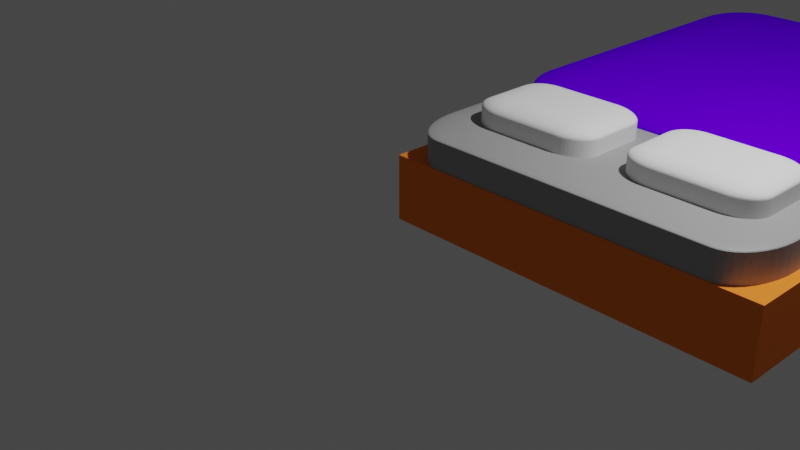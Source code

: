 # Source: Bed.blend  (saved by Blender 2.92.15; exported with 4.5.12 LTS)
import bpy
from mathutils import Matrix  # noqa: F401  (used for matrix-valued properties, if any)

bpy.ops.wm.read_factory_settings(use_empty=True)
scene = bpy.context.scene
scene.name = 'Scene'

# ---- collections
col_collection = bpy.data.collections.new('Collection'); scene.collection.children.link(col_collection)

# ---- materials (node trees are filled in below, after node groups)
mat_material = bpy.data.materials.new('Material')
mat_material.alpha_threshold = 0.0
mat_material.use_transparent_shadow = False
mat_material.line_color = (0.0, 0.0, 0.0, 1.0)
mat_material_003 = bpy.data.materials.new('Material.003')
mat_material_003.use_transparent_shadow = False
mat_material_001 = bpy.data.materials.new('Material.001')
mat_material_001.use_transparent_shadow = False
mat_material_002 = bpy.data.materials.new('Material.002')
mat_material_002.use_transparent_shadow = False

# ---- material node trees
mat_material.use_nodes = True; mat_material.node_tree.nodes.clear()
_N = mat_material.node_tree.nodes; _L = mat_material.node_tree.links
n0 = _N.new('ShaderNodeOutputMaterial'); n0.name = 'Material Output'; n0.location = (300, 300)
n1 = _N.new('ShaderNodeBsdfPrincipled'); n1.name = 'Principled BSDF'; n1.location = (10, 300)
n1.distribution = 'GGX'
n1.subsurface_method = 'BURLEY'
n1.inputs[0].default_value = (1.0, 0.2356, 0.03141, 1.0)
n1.inputs[2].default_value = 1.0
n1.inputs[3].default_value = 1.45
n1.inputs[13].default_value = 0.1544
n1.inputs[27].default_value = (0.0, 0.0, 0.0, 1.0)
n1.inputs[28].default_value = 1.0
_L.new(n1.outputs[0], n0.inputs[0])
n0.is_active_output = True
mat_material_003.use_nodes = True; mat_material_003.node_tree.nodes.clear()
_N = mat_material_003.node_tree.nodes; _L = mat_material_003.node_tree.links
n0 = _N.new('ShaderNodeBsdfPrincipled'); n0.name = 'Principled BSDF'; n0.location = (10, 300)
n0.distribution = 'GGX'
n0.subsurface_method = 'BURLEY'
n0.inputs[0].default_value = (0.3424, 0.3424, 0.3424, 1.0)
n0.inputs[3].default_value = 1.45
n0.inputs[27].default_value = (0.0, 0.0, 0.0, 1.0)
n0.inputs[28].default_value = 1.0
n1 = _N.new('ShaderNodeOutputMaterial'); n1.name = 'Material Output'; n1.location = (300, 300)
_L.new(n0.outputs[0], n1.inputs[0])
n1.is_active_output = True
mat_material_001.use_nodes = True; mat_material_001.node_tree.nodes.clear()
_N = mat_material_001.node_tree.nodes; _L = mat_material_001.node_tree.links
n0 = _N.new('ShaderNodeBsdfPrincipled'); n0.name = 'Principled BSDF'; n0.location = (10, 300)
n0.distribution = 'GGX'
n0.subsurface_method = 'BURLEY'
n0.inputs[2].default_value = 1.0
n0.inputs[3].default_value = 1.45
n0.inputs[13].default_value = 0.0
n0.inputs[27].default_value = (0.0, 0.0, 0.0, 1.0)
n0.inputs[28].default_value = 1.0
n1 = _N.new('ShaderNodeOutputMaterial'); n1.name = 'Material Output'; n1.location = (300, 300)
_L.new(n0.outputs[0], n1.inputs[0])
n1.is_active_output = True
mat_material_002.use_nodes = True; mat_material_002.node_tree.nodes.clear()
_N = mat_material_002.node_tree.nodes; _L = mat_material_002.node_tree.links
n0 = _N.new('ShaderNodeBsdfPrincipled'); n0.name = 'Principled BSDF'; n0.location = (10, 300)
n0.distribution = 'GGX'
n0.subsurface_method = 'BURLEY'
n0.inputs[0].default_value = (0.1016, 0.0, 0.8, 1.0)
n0.inputs[2].default_value = 1.0
n0.inputs[3].default_value = 1.45
n0.inputs[13].default_value = 0.0
n0.inputs[27].default_value = (0.0, 0.0, 0.0, 1.0)
n0.inputs[28].default_value = 1.0
n1 = _N.new('ShaderNodeOutputMaterial'); n1.name = 'Material Output'; n1.location = (300, 300)
_L.new(n0.outputs[0], n1.inputs[0])
n1.is_active_output = True

# ---- world
world_world = bpy.data.worlds.new('World'); scene.world = world_world
world_world.use_nodes = True; world_world.node_tree.nodes.clear()
_N = world_world.node_tree.nodes; _L = world_world.node_tree.links
n0 = _N.new('ShaderNodeOutputWorld'); n0.name = 'World Output'; n0.location = (300, 300)
n1 = _N.new('ShaderNodeBackground'); n1.name = 'Background'; n1.location = (10, 300)
n1.inputs[0].default_value = (0.05088, 0.05088, 0.05088, 1.0)
_L.new(n1.outputs[0], n0.inputs[0])
n0.is_active_output = True
world_world.color = (0.05088, 0.05088, 0.05088)
world_world.use_sun_shadow = False
world_world.sun_shadow_jitter_overblur = 0.0

# ---- cameras
cam_camera = bpy.data.cameras.new('Camera')
cam_camera.clip_end = 100.0
cam_camera.ortho_scale = 7.314

# ---- lights
light_light = bpy.data.lights.new('Light', 'POINT')
light_light.transmission_factor = 0.0
light_light.energy = 1000.0
light_light.shadow_soft_size = 0.1
light_light.shadow_maximum_resolution = 0.006
light_light.use_absolute_resolution = True

# ---- meshes
me_cube = bpy.data.meshes.new('Cube')
me_cube.from_pydata([(1.0, 1.0, 1.0), (1.0, 1.0, -1.0), (1.0, -1.0, 1.0), (1.0, -1.0, -1.0), (-1.0, 1.0, 1.0), (-1.0, 1.0, -1.0), (-1.0, -1.0, 1.0), (-1.0, -1.0, -1.0)], [], [(0, 4, 6, 2), (3, 2, 6, 7), (7, 6, 4, 5), (5, 1, 3, 7), (1, 0, 2, 3), (5, 4, 0, 1)])
_uv = me_cube.uv_layers.new(name='UVMap')
_uv.uv.foreach_set('vector', [0.625, 0.5, 0.875, 0.5, 0.875, 0.75, 0.625, 0.75, 0.375, 0.75, 0.625, 0.75, 0.625, 1.0, 0.375, 1.0, 0.375, 0.0, 0.625, 0.0, 0.625, 0.25, 0.375, 0.25, 0.125, 0.5, 0.375, 0.5, 0.375, 0.75, 0.125, 0.75, 0.375, 0.5, 0.625, 0.5, 0.625, 0.75, 0.375, 0.75, 0.375, 0.25, 0.625, 0.25, 0.625, 0.5, 0.375, 0.5])
me_cube.materials.append(mat_material)
me_cube.use_remesh_preserve_volume = False
me_cube.use_remesh_preserve_attributes = False
me_cube.use_mirror_vertex_groups = False
me_cube.update()
me_cube_001 = bpy.data.meshes.new('Cube.001')
me_cube_001.from_pydata([(-1.0, -1.0, -1.0), (-1.0, -1.0, 1.0), (-1.0, 1.0, -1.0), (-1.0, 1.0, 1.0), (1.0, -1.0, -1.0), (1.0, -1.0, 1.0), (1.0, 1.0, -1.0), (1.0, 1.0, 1.0)], [], [(0, 1, 3, 2), (2, 3, 7, 6), (6, 7, 5, 4), (4, 5, 1, 0), (2, 6, 4, 0), (7, 3, 1, 5)])
_uv = me_cube_001.uv_layers.new(name='UVMap')
_uv.uv.foreach_set('vector', [0.375, 0.0, 0.625, 0.0, 0.625, 0.25, 0.375, 0.25, 0.375, 0.25, 0.625, 0.25, 0.625, 0.5, 0.375, 0.5, 0.375, 0.5, 0.625, 0.5, 0.625, 0.75, 0.375, 0.75, 0.375, 0.75, 0.625, 0.75, 0.625, 1.0, 0.375, 1.0, 0.125, 0.5, 0.375, 0.5, 0.375, 0.75, 0.125, 0.75, 0.625, 0.5, 0.875, 0.5, 0.875, 0.75, 0.625, 0.75])
me_cube_001.materials.append(mat_material_003)
me_cube_001.use_remesh_fix_poles = True
me_cube_001.use_remesh_preserve_attributes = False
me_cube_001.use_mirror_vertex_groups = False
me_cube_001.update()
me_cube_002 = bpy.data.meshes.new('Cube.002')
me_cube_002.from_pydata([(-1.0, -1.0, -1.0), (-1.0, -1.0, 1.0), (-1.0, 1.0, -1.0), (-1.0, 1.0, 1.0), (1.0, -1.0, -1.0), (1.0, -1.0, 1.0), (1.0, 1.0, -1.0), (1.0, 1.0, 1.0)], [], [(0, 1, 3, 2), (2, 3, 7, 6), (6, 7, 5, 4), (4, 5, 1, 0), (2, 6, 4, 0), (7, 3, 1, 5)])
_uv = me_cube_002.uv_layers.new(name='UVMap')
_uv.uv.foreach_set('vector', [0.375, 0.0, 0.625, 0.0, 0.625, 0.25, 0.375, 0.25, 0.375, 0.25, 0.625, 0.25, 0.625, 0.5, 0.375, 0.5, 0.375, 0.5, 0.625, 0.5, 0.625, 0.75, 0.375, 0.75, 0.375, 0.75, 0.625, 0.75, 0.625, 1.0, 0.375, 1.0, 0.125, 0.5, 0.375, 0.5, 0.375, 0.75, 0.125, 0.75, 0.625, 0.5, 0.875, 0.5, 0.875, 0.75, 0.625, 0.75])
me_cube_002.materials.append(mat_material_001)
me_cube_002.use_remesh_fix_poles = True
me_cube_002.use_remesh_preserve_attributes = False
me_cube_002.use_mirror_vertex_groups = False
me_cube_002.update()
me_cube_003 = bpy.data.meshes.new('Cube.003')
me_cube_003.from_pydata([(-1.0, -1.0, -1.0), (-1.0, -1.0, 1.0), (-1.0, 1.0, -1.0), (-1.0, 1.0, 1.0), (1.0, -1.0, -1.0), (1.0, -1.0, 1.0), (1.0, 1.0, -1.0), (1.0, 1.0, 1.0)], [], [(0, 1, 3, 2), (2, 3, 7, 6), (6, 7, 5, 4), (4, 5, 1, 0), (2, 6, 4, 0), (7, 3, 1, 5)])
_uv = me_cube_003.uv_layers.new(name='UVMap')
_uv.uv.foreach_set('vector', [0.375, 0.0, 0.625, 0.0, 0.625, 0.25, 0.375, 0.25, 0.375, 0.25, 0.625, 0.25, 0.625, 0.5, 0.375, 0.5, 0.375, 0.5, 0.625, 0.5, 0.625, 0.75, 0.375, 0.75, 0.375, 0.75, 0.625, 0.75, 0.625, 1.0, 0.375, 1.0, 0.125, 0.5, 0.375, 0.5, 0.375, 0.75, 0.125, 0.75, 0.625, 0.5, 0.875, 0.5, 0.875, 0.75, 0.625, 0.75])
me_cube_003.materials.append(mat_material_001)
me_cube_003.use_remesh_fix_poles = True
me_cube_003.use_remesh_preserve_attributes = False
me_cube_003.use_mirror_vertex_groups = False
me_cube_003.update()
me_cube_004 = bpy.data.meshes.new('Cube.004')
me_cube_004.from_pydata([(-1.0, -1.0, -1.0), (-1.0, -1.0, 1.0), (-1.0, 1.0, -1.0), (-1.0, 1.0, 1.0), (1.0, -1.0, -1.0), (1.0, -1.0, 1.0), (1.0, 1.0, -1.0), (1.0, 1.0, 1.0)], [], [(0, 1, 3, 2), (2, 3, 7, 6), (6, 7, 5, 4), (4, 5, 1, 0), (2, 6, 4, 0), (7, 3, 1, 5)])
_uv = me_cube_004.uv_layers.new(name='UVMap')
_uv.uv.foreach_set('vector', [0.375, 0.0, 0.625, 0.0, 0.625, 0.25, 0.375, 0.25, 0.375, 0.25, 0.625, 0.25, 0.625, 0.5, 0.375, 0.5, 0.375, 0.5, 0.625, 0.5, 0.625, 0.75, 0.375, 0.75, 0.375, 0.75, 0.625, 0.75, 0.625, 1.0, 0.375, 1.0, 0.125, 0.5, 0.375, 0.5, 0.375, 0.75, 0.125, 0.75, 0.625, 0.5, 0.875, 0.5, 0.875, 0.75, 0.625, 0.75])
me_cube_004.materials.append(mat_material_002)
me_cube_004.use_remesh_fix_poles = True
me_cube_004.use_remesh_preserve_attributes = False
me_cube_004.use_mirror_vertex_groups = False
me_cube_004.update()

# ---- objects
ob_cube = bpy.data.objects.new('Cube', me_cube)
ob_light = bpy.data.objects.new('Light', light_light)
ob_camera = bpy.data.objects.new('Camera', cam_camera)
ob_cube_001 = bpy.data.objects.new('Cube.001', me_cube_001)
ob_cube_002 = bpy.data.objects.new('Cube.002', me_cube_002)
ob_cube_003 = bpy.data.objects.new('Cube.003', me_cube_003)
ob_cube_004 = bpy.data.objects.new('Cube.004', me_cube_004)

# ---- transforms, parenting, visibility, modifiers, constraints
ob_cube.location = (2.0, 3.0, 0.35)
ob_cube.scale = (2.0, 3.0, 0.35)
ob_cube.lock_rotations_4d = False
ob_cube.empty_display_type = 'ARROWS'
ob_cube.lineart.crease_threshold = 0.0
ob_light.location = (4.076, 1.005, 5.904)
ob_light.rotation_euler = (0.6503, 0.05522, 1.866)
ob_light.lock_rotations_4d = False
ob_light.empty_display_type = 'ARROWS'
ob_light.color = (0.0, 0.0, 0.0, 0.0)
ob_light.lineart.crease_threshold = 0.0
ob_camera.location = (7.359, -6.926, 4.958)
ob_camera.rotation_euler = (1.109, 0.0, 0.8149)
ob_camera.lock_rotations_4d = False
ob_camera.empty_display_type = 'ARROWS'
ob_camera.color = (0.0, 0.0, 0.0, 0.0)
ob_camera.display_type = 'WIRE'
ob_camera.lineart.crease_threshold = 0.0
ob_cube_001.location = (1.99, 2.9, 0.83)
ob_cube_001.scale = (1.9, 2.89, 0.21)
ob_cube_001.lineart.crease_threshold = 0.0
_m = ob_cube_001.modifiers.new('Bevel', 'BEVEL')
_m.width = 0.22
_m.width_pct = 0.22
_m.segments = 10
ob_cube_002.location = (1.15, 1.0, 1.1)
ob_cube_002.scale = (0.69, 0.5, 0.2)
ob_cube_002.lineart.crease_threshold = 0.0
_m = ob_cube_002.modifiers.new('Bevel', 'BEVEL')
_m.width = 0.5
_m.width_pct = 0.5
_m.segments = 16
ob_cube_003.location = (2.87, 1.0, 1.1)
ob_cube_003.scale = (0.69, 0.5, 0.2)
ob_cube_003.lineart.crease_threshold = 0.0
_m = ob_cube_003.modifiers.new('Bevel', 'BEVEL')
_m.width = 0.5
_m.width_pct = 0.5
_m.segments = 16
ob_cube_004.location = (1.99, 3.72, 0.765)
ob_cube_004.scale = (1.95, 2.16, 0.4)
ob_cube_004.lineart.crease_threshold = 0.0
_m = ob_cube_004.modifiers.new('Bevel', 'BEVEL')
_m.width = 0.3
_m.width_pct = 0.3
_m.segments = 100

# ---- collection membership
col_collection.objects.link(ob_cube)
col_collection.objects.link(ob_light)
col_collection.objects.link(ob_camera)
col_collection.objects.link(ob_cube_001)
col_collection.objects.link(ob_cube_002)
col_collection.objects.link(ob_cube_003)
col_collection.objects.link(ob_cube_004)

# ---- scene / render settings (as saved in the file)
scene.camera = ob_camera
scene.frame_start = 1; scene.frame_end = 250; scene.frame_set(1)
scene.render.engine = 'BLENDER_EEVEE_NEXT'
scene.cycles.use_denoising = False
scene.cycles.samples = 128
scene.cycles.sampling_pattern = 'TABULATED_SOBOL'
scene.cycles.use_adaptive_sampling = False
scene.cycles.use_light_tree = False
scene.view_settings.view_transform = 'Filmic'
bpy.context.view_layer.update()
